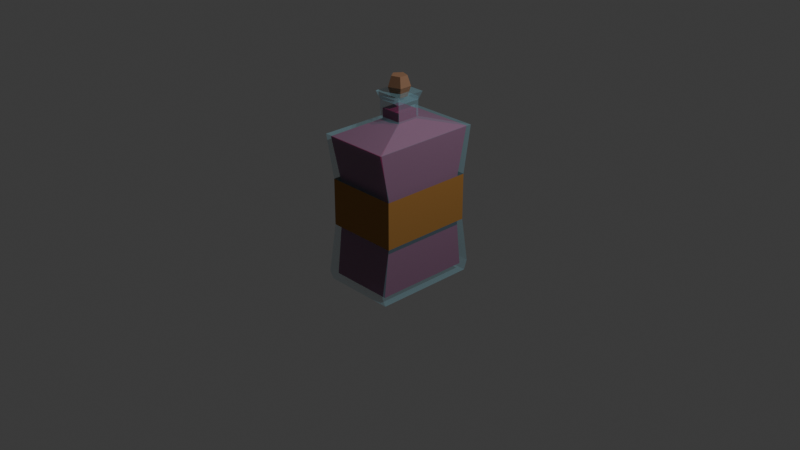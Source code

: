 # Source: DoubleGrowth.blend  (saved by Blender 4.4.32; exported with 4.5.12 LTS)
import bpy
from mathutils import Matrix  # noqa: F401  (used for matrix-valued properties, if any)

bpy.ops.wm.read_factory_settings(use_empty=True)
scene = bpy.context.scene
scene.name = 'Scene'

# ---- collections
col_collection = bpy.data.collections.new('Collection'); scene.collection.children.link(col_collection)

# ---- materials (node trees are filled in below, after node groups)
mat_material_001 = bpy.data.materials.new('Material.001')
mat_material_001.alpha_threshold = 0.0
mat_material_001.roughness = 0.5
mat_material_001.line_color = (0.0, 0.0, 0.0, 1.0)
mat_material_002 = bpy.data.materials.new('Material.002')
mat_material_003 = bpy.data.materials.new('Material.003')
mat_material_003.alpha_threshold = 0.0
mat_material_003.roughness = 0.5
mat_material_003.line_color = (0.0, 0.0, 0.0, 1.0)
mat_material_004 = bpy.data.materials.new('Material.004')

# ---- material node trees
mat_material_001.use_nodes = True; mat_material_001.node_tree.nodes.clear()
_N = mat_material_001.node_tree.nodes; _L = mat_material_001.node_tree.links
n0 = _N.new('ShaderNodeOutputMaterial'); n0.name = 'Material Output'; n0.location = (307, 271)
n1 = _N.new('ShaderNodeBsdfPrincipled'); n1.name = 'Principled BSDF'; n1.location = (17, 271)
n1.inputs[0].default_value = (0.3586, 0.7525, 0.8872, 1.0)
n1.inputs[3].default_value = 1.45
n1.inputs[4].default_value = 0.1727
_L.new(n1.outputs[0], n0.inputs[0])
n0.is_active_output = True
mat_material_002.use_nodes = True; mat_material_002.node_tree.nodes.clear()
_N = mat_material_002.node_tree.nodes; _L = mat_material_002.node_tree.links
n0 = _N.new('ShaderNodeBsdfPrincipled'); n0.name = 'Principled BSDF'; n0.location = (10, 300)
n0.inputs[0].default_value = (0.259, 0.1365, 0.07407, 1.0)
n0.inputs[2].default_value = 0.7045
n1 = _N.new('ShaderNodeOutputMaterial'); n1.name = 'Material Output'; n1.location = (300, 300)
_L.new(n0.outputs[0], n1.inputs[0])
n1.is_active_output = True
mat_material_003.use_nodes = True; mat_material_003.node_tree.nodes.clear()
_N = mat_material_003.node_tree.nodes; _L = mat_material_003.node_tree.links
n0 = _N.new('ShaderNodeOutputMaterial'); n0.name = 'Material Output'; n0.location = (307, 271)
n1 = _N.new('ShaderNodeBsdfPrincipled'); n1.name = 'Principled BSDF'; n1.location = (17, 271)
n1.inputs[0].default_value = (0.2847, 0.01169, 0.1049, 1.0)
n1.inputs[2].default_value = 0.4091
n1.inputs[3].default_value = 1.45
_L.new(n1.outputs[0], n0.inputs[0])
n0.is_active_output = True
mat_material_004.use_nodes = True; mat_material_004.node_tree.nodes.clear()
_N = mat_material_004.node_tree.nodes; _L = mat_material_004.node_tree.links
n0 = _N.new('ShaderNodeBsdfPrincipled'); n0.name = 'Principled BSDF'; n0.location = (10, 300)
n0.inputs[0].default_value = (0.3493, 0.1632, 0.0336, 1.0)
n0.inputs[2].default_value = 0.7864
n1 = _N.new('ShaderNodeOutputMaterial'); n1.name = 'Material Output'; n1.location = (300, 300)
_L.new(n0.outputs[0], n1.inputs[0])
n1.is_active_output = True

# ---- world
world_world = bpy.data.worlds.new('World'); scene.world = world_world
world_world.use_nodes = True; world_world.node_tree.nodes.clear()
_N = world_world.node_tree.nodes; _L = world_world.node_tree.links
n0 = _N.new('ShaderNodeOutputWorld'); n0.name = 'World Output'; n0.location = (300, 300)
n1 = _N.new('ShaderNodeBackground'); n1.name = 'Background'; n1.location = (10, 300)
n1.inputs[0].default_value = (0.05088, 0.05088, 0.05088, 1.0)
_L.new(n1.outputs[0], n0.inputs[0])
n0.is_active_output = True
world_world.color = (0.05088, 0.05088, 0.05088)
world_world.sun_shadow_jitter_overblur = 0.0

# ---- cameras
cam_camera = bpy.data.cameras.new('Camera')
cam_camera.clip_end = 100.0
cam_camera.ortho_scale = 7.314

# ---- lights
light_light = bpy.data.lights.new('Light', 'POINT')
light_light.energy = 1000.0
light_light.shadow_soft_size = 0.1

# ---- meshes
me_cube_002 = bpy.data.meshes.new('Cube.002')
me_cube_002.from_pydata([(0.1299, 0.129, 0.4883), (0.1299, -0.1309, 0.4883), (-0.13, 0.129, 0.4883), (0.3953, 0.5949, 0.3102), (0.1299, 0.129, 0.7554), (0.1299, -0.1309, 0.7554), (-0.13, 0.129, 0.7554), (-0.13, -0.1309, 0.7554), (-0.13, -0.1309, 0.4883), (-0.3954, -0.5968, 0.3102), (-0.3954, -0.5112, -0.3416), (0.3953, -0.5968, 0.3102), (-0.3954, 0.5949, 0.3102), (-0.3954, 0.5093, -0.3416), (-0.3954, 0.5093, -0.9934), (0.3953, 0.5093, -0.3416), (0.3953, 0.5093, -0.9934), (0.3953, -0.5112, -0.3416), (0.3953, -0.5112, -0.9934), (0.3953, -0.5968, -1.645), (-0.3954, -0.5112, -0.9934), (-0.3954, -0.5968, -1.645), (-0.3954, -0.5598, -1.779), (-0.3954, 0.5949, -1.645), (-0.3954, 0.5579, -1.779), (0.3953, 0.5949, -1.645), (0.3953, 0.5579, -1.779), (0.3953, -0.5598, -1.779), (0.1299, -0.1309, 0.7082), (-0.13, -0.1309, 0.7082), (0.1299, 0.129, 0.7082), (-0.13, 0.129, 0.7082), (0.1594, -0.1603, 0.8208), (-0.1595, -0.1603, 0.8208), (0.1594, 0.1584, 0.8208), (-0.1595, 0.1584, 0.8208), (-0.02491, -0.08151, 0.7552), (-0.08204, -0.003491, 0.7552), (-0.02493, -0.08157, 1.031), (0.06695, -0.05129, 0.7552), (0.06659, 0.04542, 0.7552), (0.067, -0.05132, 1.031), (0.06664, 0.04546, 1.031), (-0.02551, 0.07502, 1.031), (-0.0821, -0.003491, 1.031), (-0.0255, 0.07496, 0.7552), (-0.03559, -0.1148, 0.8929), (0.09533, -0.07174, 0.8929), (0.09482, 0.06609, 0.8929), (-0.03643, 0.1082, 0.8929), (-0.117, -0.003622, 0.8929), (0.1153, 0.1187, 0.4546), (0.1153, -0.1119, 0.4546), (-0.1154, 0.1187, 0.4546), (0.3508, 0.5806, 0.2837), (0.1153, 0.1187, 0.591), (0.1153, -0.1119, 0.591), (-0.1154, 0.1187, 0.591), (-0.1154, -0.1119, 0.591), (-0.1154, -0.1119, 0.4546), (-0.3509, -0.5738, 0.2837), (-0.3509, -0.5254, -1.692), (0.3508, -0.5738, 0.2837), (-0.3509, 0.5806, 0.2837), (-0.3509, 0.5322, -1.692), (0.3508, 0.5322, -1.692), (0.3508, -0.5254, -1.692), (-0.3509, -0.4651, -0.9674), (-0.3509, -0.4651, -0.3419), (-0.3509, 0.4719, -0.3419), (-0.3509, 0.4719, -0.9674), (0.3508, 0.4719, -0.3419), (0.3508, 0.4719, -0.9674), (0.3508, -0.4651, -0.3419), (0.3508, -0.4651, -0.9674)], [], [(1, 0, 4, 5), (0, 1, 11, 3), (0, 2, 6, 4), (2, 0, 3, 12), (5, 4, 6, 7), (2, 8, 7, 6), (8, 1, 5, 7), (1, 8, 9, 11), (8, 2, 12, 9), (10, 9, 12, 13), (17, 11, 9, 10), (13, 12, 3, 15), (20, 10, 13, 14), (14, 13, 15, 16), (15, 3, 11, 17), (16, 15, 17, 18), (18, 17, 10, 20), (19, 18, 20, 21), (25, 16, 18, 19), (21, 20, 14, 23), (27, 19, 21, 22), (22, 21, 23, 24), (24, 23, 25, 26), (23, 14, 16, 25), (26, 25, 19, 27), (24, 26, 27, 22), (29, 28, 32, 33), (34, 35, 33, 32), (30, 31, 35, 34), (28, 30, 34, 32), (31, 29, 33, 35), (28, 29, 31, 30), (36, 37, 45, 40, 39), (46, 38, 44, 50), (47, 41, 38, 46), (48, 42, 41, 47), (44, 38, 41, 42, 43), (49, 43, 42, 48), (50, 44, 43, 49), (37, 50, 49, 45), (45, 49, 48, 40), (40, 48, 47, 39), (39, 47, 46, 36), (36, 46, 50, 37), (52, 51, 55, 56), (51, 52, 62, 54), (51, 53, 57, 55), (53, 51, 54, 63), (56, 55, 57, 58), (53, 59, 58, 57), (59, 52, 56, 58), (52, 59, 60, 62), (59, 53, 63, 60), (68, 60, 63, 69), (73, 62, 60, 68), (69, 63, 54, 71), (64, 65, 66, 61), (71, 54, 62, 73), (65, 72, 74, 66), (72, 71, 73, 74), (64, 70, 72, 65), (70, 69, 71, 72), (66, 74, 67, 61), (74, 73, 68, 67), (61, 67, 70, 64), (67, 68, 69, 70)])
me_cube_002.polygons.foreach_set('material_index', [0, 0, 0, 0, 0, 0, 0, 0, 0, 0, 0, 0, 3, 3, 0, 3, 3, 0, 0, 0, 0, 0, 0, 0, 0, 0, 0, 0, 0, 0, 0, 0, 1, 1, 1, 1, 1, 1, 1, 1, 1, 1, 1, 1, 2, 2, 2, 2, 2, 2, 2, 2, 2, 2, 2, 2, 2, 2, 2, 2, 2, 2, 2, 2, 2, 2])
_uv = me_cube_002.uv_layers.new(name='UVMap')
_uv.uv.foreach_set('vector', [0.6525, 0.7225, 0.6525, 0.5275, 0.6525, 0.5275, 0.6525, 0.7225, 0.6525, 0.5275, 0.6525, 0.7225, 0.625, 0.75, 0.625, 0.5, 0.6525, 0.5275, 0.8475, 0.5275, 0.8475, 0.5275, 0.6525, 0.5275, 0.8475, 0.5275, 0.6525, 0.5275, 0.625, 0.5, 0.875, 0.5, 0.6525, 0.7225, 0.6525, 0.5275, 0.8475, 0.5275, 0.8475, 0.7225, 0.8475, 0.5275, 0.8475, 0.7225, 0.8475, 0.7225, 0.8475, 0.5275, 0.8475, 0.7225, 0.6525, 0.7225, 0.6525, 0.7225, 0.8475, 0.7225, 0.6525, 0.7225, 0.8475, 0.7225, 0.875, 0.75, 0.625, 0.75, 0.8475, 0.7225, 0.8475, 0.5275, 0.875, 0.5, 0.875, 0.75, 0.5497, 0.01795, 0.625, 0.0, 0.625, 0.25, 0.5497, 0.232, 0.5497, 0.732, 0.625, 0.75, 0.625, 1.0, 0.5497, 1.0, 0.5497, 0.232, 0.625, 0.25, 0.625, 0.5, 0.5497, 0.518, 0.4745, 0.01795, 0.5497, 0.01795, 0.5497, 0.232, 0.4745, 0.232, 0.4745, 0.232, 0.5497, 0.232, 0.5497, 0.518, 0.4745, 0.518, 0.5497, 0.518, 0.625, 0.5, 0.625, 0.75, 0.5497, 0.732, 0.4745, 0.518, 0.5497, 0.518, 0.5497, 0.732, 0.4745, 0.732, 0.4745, 0.732, 0.5497, 0.732, 0.5497, 1.0, 0.4745, 1.0, 0.3992, 0.75, 0.4745, 0.732, 0.4745, 1.0, 0.3992, 1.0, 0.3992, 0.5, 0.4745, 0.518, 0.4745, 0.732, 0.3992, 0.75, 0.3992, 0.0, 0.4745, 0.01795, 0.4745, 0.232, 0.3992, 0.25, 0.375, 0.75, 0.3992, 0.75, 0.3992, 1.0, 0.375, 1.0, 0.375, 0.0, 0.3992, 0.0, 0.3992, 0.25, 0.375, 0.25, 0.375, 0.25, 0.3992, 0.25, 0.3992, 0.5, 0.375, 0.5, 0.3992, 0.25, 0.4745, 0.232, 0.4745, 0.518, 0.3992, 0.5, 0.375, 0.5, 0.3992, 0.5, 0.3992, 0.75, 0.375, 0.75, 0.125, 0.5, 0.375, 0.5, 0.375, 0.75, 0.125, 0.75, 0.8475, 0.7225, 0.6525, 0.7225, 0.6525, 0.7225, 0.8475, 0.7225, 0.6525, 0.5275, 0.8475, 0.5275, 0.8475, 0.7225, 0.6525, 0.7225, 0.6525, 0.5275, 0.8475, 0.5275, 0.8475, 0.5275, 0.6525, 0.5275, 0.6525, 0.7225, 0.6525, 0.5275, 0.6525, 0.5275, 0.6525, 0.7225, 0.8475, 0.5275, 0.8475, 0.7225, 0.8475, 0.7225, 0.8475, 0.5275, 0.6525, 0.7225, 0.8475, 0.7225, 0.8475, 0.5275, 0.6525, 0.5275, 0.75, 0.49, 0.9783, 0.3242, 0.8911, 0.05584, 0.6089, 0.05584, 0.5217, 0.3242, 1.042, 0.75, 1.0, 1.0, 0.8, 1.0, 0.8, 0.75, 0.2, 0.75, 0.2, 1.0, 2.98e-08, 1.0, -0.04247, 0.75, 0.4, 0.75, 0.4, 1.0, 0.2, 1.0, 0.2, 0.75, 0.4783, 0.3242, 0.25, 0.49, 0.02175, 0.3242, 0.1089, 0.05584, 0.3911, 0.05584, 0.6, 0.75, 0.6, 1.0, 0.4, 1.0, 0.4, 0.75, 0.8, 0.75, 0.8, 1.0, 0.6, 1.0, 0.6, 0.75, 0.8, 0.5, 0.8, 0.75, 0.6, 0.75, 0.6, 0.5, 0.6, 0.5, 0.6, 0.75, 0.4, 0.75, 0.4, 0.5, 0.4, 0.5, 0.4, 0.75, 0.2, 0.75, 0.2, 0.5, 0.2, 0.5, 0.2, 0.75, -0.04247, 0.75, 2.98e-08, 0.5, 1.0, 0.5, 1.042, 0.75, 0.8, 0.75, 0.8, 0.5, 0.6525, 0.7225, 0.6525, 0.5275, 0.6525, 0.5275, 0.6525, 0.7225, 0.6525, 0.5275, 0.6525, 0.7225, 0.625, 0.75, 0.625, 0.5, 0.6525, 0.5275, 0.8475, 0.5275, 0.8475, 0.5275, 0.6525, 0.5275, 0.8475, 0.5275, 0.6525, 0.5275, 0.625, 0.5, 0.875, 0.5, 0.6525, 0.7225, 0.6525, 0.5275, 0.8475, 0.5275, 0.8475, 0.7225, 0.8475, 0.5275, 0.8475, 0.7225, 0.8475, 0.7225, 0.8475, 0.5275, 0.8475, 0.7225, 0.6525, 0.7225, 0.6525, 0.7225, 0.8475, 0.7225, 0.6525, 0.7225, 0.8475, 0.7225, 0.875, 0.75, 0.625, 0.75, 0.8475, 0.7225, 0.8475, 0.5275, 0.875, 0.5, 0.875, 0.75, 0.5497, 0.01426, 0.625, 0.0, 0.625, 0.25, 0.5497, 0.2357, 0.5497, 0.7357, 0.625, 0.75, 0.625, 1.0, 0.5497, 1.0, 0.5497, 0.2357, 0.625, 0.25, 0.625, 0.5, 0.5497, 0.5143, 0.3992, 0.25, 0.3992, 0.5, 0.3992, 0.75, 0.3992, 0.0, 0.5497, 0.5143, 0.625, 0.5, 0.625, 0.75, 0.5497, 0.7357, 0.3992, 0.5, 0.4745, 0.5143, 0.4745, 0.7357, 0.3992, 0.75, 0.4745, 0.5143, 0.5497, 0.5143, 0.5497, 0.7357, 0.4745, 0.7357, 0.3992, 0.25, 0.4745, 0.2357, 0.4745, 0.5143, 0.3992, 0.5, 0.4745, 0.2357, 0.5497, 0.2357, 0.5497, 0.5143, 0.4745, 0.5143, 0.3992, 0.75, 0.4745, 0.7357, 0.4745, 1.0, 0.3992, 1.0, 0.4745, 0.7357, 0.5497, 0.7357, 0.5497, 1.0, 0.4745, 1.0, 0.3992, 0.0, 0.4745, 0.01426, 0.4745, 0.2357, 0.3992, 0.25, 0.4745, 0.01426, 0.5497, 0.01426, 0.5497, 0.2357, 0.4745, 0.2357])
me_cube_002.materials.append(mat_material_001)
me_cube_002.materials.append(mat_material_002)
me_cube_002.materials.append(mat_material_003)
me_cube_002.materials.append(mat_material_004)
me_cube_002.use_mirror_vertex_groups = False
me_cube_002.update()

# ---- objects
ob_light = bpy.data.objects.new('Light', light_light)
ob_camera = bpy.data.objects.new('Camera', cam_camera)
ob_cube_002 = bpy.data.objects.new('Cube.002', me_cube_002)

# ---- transforms, parenting, visibility, modifiers, constraints
ob_light.location = (4.076, 1.005, 5.904)
ob_light.rotation_euler = (0.6503, 0.05522, 1.866)
ob_light.lock_rotations_4d = False
ob_light.empty_display_type = 'ARROWS'
ob_light.color = (0.0, 0.0, 0.0, 0.0)
ob_light.lineart.crease_threshold = 0.0
ob_camera.location = (7.359, -6.926, 4.958)
ob_camera.rotation_euler = (1.109, 0.0, 0.8149)
ob_camera.lock_rotations_4d = False
ob_camera.empty_display_type = 'ARROWS'
ob_camera.color = (0.0, 0.0, 0.0, 0.0)
ob_camera.display_type = 'WIRE'
ob_camera.lineart.crease_threshold = 0.0
ob_cube_002.location = (5.479e-05, 0.0009561, 0.7345)
ob_cube_002.scale = (1.0, 1.0, 0.7708)
ob_cube_002.lock_rotations_4d = False
ob_cube_002.empty_display_type = 'ARROWS'
ob_cube_002.lineart.crease_threshold = 0.0

# ---- collection membership
col_collection.objects.link(ob_light)
col_collection.objects.link(ob_camera)
col_collection.objects.link(ob_cube_002)

# ---- scene / render settings (as saved in the file)
scene.camera = ob_camera
scene.frame_start = 1; scene.frame_end = 250; scene.frame_set(1)
scene.render.engine = 'BLENDER_EEVEE_NEXT'
bpy.context.view_layer.update()
